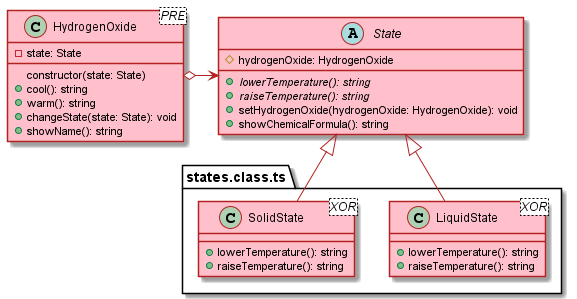

The diagram above was rendered by PlantUML. Its source (embedded in the PNG):
@startuml

skinparam class {
  backgroundColor pink
  arrowColor firebrick
  borderColor firebrick
}

class HydrogenOxide <PRE> {
  - state: State
  constructor(state: State)
  + cool(): string
  + warm(): string
  + changeState(state: State): void
  + showName(): string
}

abstract class State {
  # hydrogenOxide: HydrogenOxide
  + {abstract} lowerTemperature(): string
  + {abstract} raiseTemperature(): string
  + setHydrogenOxide(hydrogenOxide: HydrogenOxide): void
  + showChemicalFormula(): string
}

package states.class.ts {
  class LiquidState
  class SolidState
}

class LiquidState <XOR> {
  + lowerTemperature(): string
  + raiseTemperature(): string
}

class SolidState <XOR> {
  + lowerTemperature(): string
  + raiseTemperature(): string
}

HydrogenOxide o-> State

State <|-- LiquidState
State <|-- SolidState

@enduml